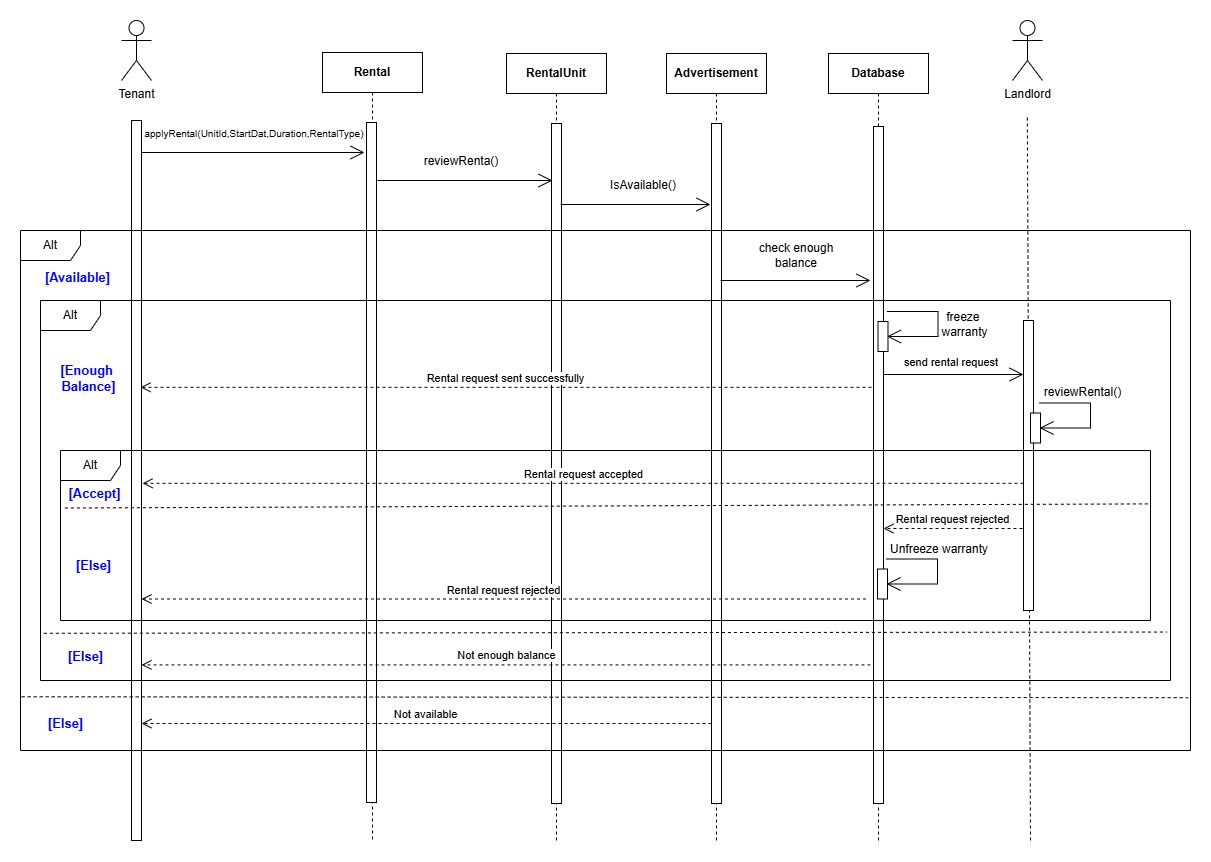

The diagram above was exported from draw.io. Its source (the exported page's mxGraphModel, read from the mxfile embedded in the PNG):
<mxGraphModel dx="3154" dy="821" grid="1" gridSize="10" guides="1" tooltips="1" connect="1" arrows="1" fold="1" page="1" pageScale="1" pageWidth="827" pageHeight="1169" math="0" shadow="0">
  <root>
    <mxCell id="0" />
    <mxCell id="1" parent="0" />
    <mxCell id="_ciR-2ONMNdTds7jkJqW-4" value="" style="html=1;labelBackgroundColor=#ffffff;endArrow=none;endFill=0;jettySize=auto;orthogonalLoop=1;strokeWidth=1;dashed=1;fontSize=14;rounded=0;entryX=0.998;entryY=0.87;entryDx=0;entryDy=0;entryPerimeter=0;" edge="1" parent="1">
      <mxGeometry width="60" height="60" relative="1" as="geometry">
        <mxPoint x="140" y="880" as="sourcePoint" />
        <mxPoint x="136.8300000000003" y="154.20000000000005" as="targetPoint" />
      </mxGeometry>
    </mxCell>
    <mxCell id="KpzQs0mwW6W2XgFie9Kv-1" value="Advertisement" style="shape=umlLifeline;perimeter=lifelinePerimeter;whiteSpace=wrap;html=1;container=1;dropTarget=0;collapsible=0;recursiveResize=0;outlineConnect=0;portConstraint=eastwest;newEdgeStyle={&quot;curved&quot;:0,&quot;rounded&quot;:0};fontStyle=1" vertex="1" parent="1">
      <mxGeometry x="-224" y="93" width="100" height="787" as="geometry" />
    </mxCell>
    <mxCell id="jhl9CJUQtxwVT9KI1SlE-1" value="" style="html=1;points=[[0,0,0,0,5],[0,1,0,0,-5],[1,0,0,0,5],[1,1,0,0,-5]];perimeter=orthogonalPerimeter;outlineConnect=0;targetShapes=umlLifeline;portConstraint=eastwest;newEdgeStyle={&quot;curved&quot;:0,&quot;rounded&quot;:0};" vertex="1" parent="KpzQs0mwW6W2XgFie9Kv-1">
      <mxGeometry x="45" y="70" width="10" height="680" as="geometry" />
    </mxCell>
    <mxCell id="KpzQs0mwW6W2XgFie9Kv-3" value="Tenant" style="shape=umlActor;verticalLabelPosition=bottom;verticalAlign=top;html=1;outlineConnect=0;" vertex="1" parent="1">
      <mxGeometry x="-769" y="60" width="30" height="60" as="geometry" />
    </mxCell>
    <mxCell id="KpzQs0mwW6W2XgFie9Kv-4" value="" style="html=1;points=[[0,0,0,0,5],[0,1,0,0,-5],[1,0,0,0,5],[1,1,0,0,-5]];perimeter=orthogonalPerimeter;outlineConnect=0;targetShapes=umlLifeline;portConstraint=eastwest;newEdgeStyle={&quot;curved&quot;:0,&quot;rounded&quot;:0};" vertex="1" parent="1">
      <mxGeometry x="-759" y="160" width="10" height="720" as="geometry" />
    </mxCell>
    <mxCell id="KpzQs0mwW6W2XgFie9Kv-5" value="&lt;b&gt;RentalUnit&lt;/b&gt;" style="shape=umlLifeline;perimeter=lifelinePerimeter;whiteSpace=wrap;html=1;container=1;dropTarget=0;collapsible=0;recursiveResize=0;outlineConnect=0;portConstraint=eastwest;newEdgeStyle={&quot;curved&quot;:0,&quot;rounded&quot;:0};" vertex="1" parent="1">
      <mxGeometry x="-384" y="93" width="100" height="787" as="geometry" />
    </mxCell>
    <mxCell id="KpzQs0mwW6W2XgFie9Kv-6" value="" style="html=1;points=[[0,0,0,0,5],[0,1,0,0,-5],[1,0,0,0,5],[1,1,0,0,-5]];perimeter=orthogonalPerimeter;outlineConnect=0;targetShapes=umlLifeline;portConstraint=eastwest;newEdgeStyle={&quot;curved&quot;:0,&quot;rounded&quot;:0};" vertex="1" parent="KpzQs0mwW6W2XgFie9Kv-5">
      <mxGeometry x="45" y="70" width="10" height="680" as="geometry" />
    </mxCell>
    <mxCell id="KpzQs0mwW6W2XgFie9Kv-8" value="[Else]" style="text;html=1;align=center;verticalAlign=middle;rounded=0;strokeWidth=1;fontStyle=1;fontSize=13;fontColor=light-dark(#0000FF,#EDEDED);" vertex="1" parent="1">
      <mxGeometry x="-850" y="743" width="50" height="40" as="geometry" />
    </mxCell>
    <mxCell id="KpzQs0mwW6W2XgFie9Kv-9" value="Rental" style="shape=umlLifeline;perimeter=lifelinePerimeter;whiteSpace=wrap;html=1;container=1;dropTarget=0;collapsible=0;recursiveResize=0;outlineConnect=0;portConstraint=eastwest;newEdgeStyle={&quot;curved&quot;:0,&quot;rounded&quot;:0};fontStyle=1" vertex="1" parent="1">
      <mxGeometry x="-568" y="92" width="100" height="788" as="geometry" />
    </mxCell>
    <mxCell id="KpzQs0mwW6W2XgFie9Kv-10" value="" style="html=1;points=[[0,0,0,0,5],[0,1,0,0,-5],[1,0,0,0,5],[1,1,0,0,-5]];perimeter=orthogonalPerimeter;outlineConnect=0;targetShapes=umlLifeline;portConstraint=eastwest;newEdgeStyle={&quot;curved&quot;:0,&quot;rounded&quot;:0};" vertex="1" parent="KpzQs0mwW6W2XgFie9Kv-9">
      <mxGeometry x="44" y="70" width="10" height="680" as="geometry" />
    </mxCell>
    <mxCell id="KpzQs0mwW6W2XgFie9Kv-15" value="[Else]" style="text;html=1;align=center;verticalAlign=middle;rounded=0;strokeWidth=1;fontStyle=1;fontSize=13;fontColor=light-dark(#0000FF,#EDEDED);" vertex="1" parent="1">
      <mxGeometry x="-830" y="676" width="50" height="40" as="geometry" />
    </mxCell>
    <mxCell id="KpzQs0mwW6W2XgFie9Kv-16" value="Landlord" style="shape=umlActor;verticalLabelPosition=bottom;verticalAlign=top;html=1;outlineConnect=0;" vertex="1" parent="1">
      <mxGeometry x="122" y="60" width="30" height="60" as="geometry" />
    </mxCell>
    <mxCell id="KpzQs0mwW6W2XgFie9Kv-17" value="" style="html=1;points=[[0,0,0,0,5],[0,1,0,0,-5],[1,0,0,0,5],[1,1,0,0,-5]];perimeter=orthogonalPerimeter;outlineConnect=0;targetShapes=umlLifeline;portConstraint=eastwest;newEdgeStyle={&quot;curved&quot;:0,&quot;rounded&quot;:0};" vertex="1" parent="1">
      <mxGeometry x="133" y="360" width="10" height="290" as="geometry" />
    </mxCell>
    <mxCell id="KpzQs0mwW6W2XgFie9Kv-20" value="" style="endArrow=open;endFill=1;endSize=12;html=1;rounded=0;" edge="1" parent="1" source="KpzQs0mwW6W2XgFie9Kv-4">
      <mxGeometry width="160" relative="1" as="geometry">
        <mxPoint x="-664" y="192" as="sourcePoint" />
        <mxPoint x="-526" y="192" as="targetPoint" />
      </mxGeometry>
    </mxCell>
    <mxCell id="KpzQs0mwW6W2XgFie9Kv-21" value="&lt;font style=&quot;font-size: 10px;&quot;&gt;applyRental&lt;span style=&quot;background-color: transparent; color: light-dark(rgb(0, 0, 0), rgb(255, 255, 255));&quot;&gt;(UnitId,StartDat,Duration,RentalType)&lt;/span&gt;&lt;/font&gt;" style="text;html=1;align=center;verticalAlign=middle;whiteSpace=wrap;rounded=0;" vertex="1" parent="1">
      <mxGeometry x="-751" y="160" width="230" height="26" as="geometry" />
    </mxCell>
    <mxCell id="KpzQs0mwW6W2XgFie9Kv-22" value="" style="endArrow=open;endFill=1;endSize=12;html=1;rounded=0;" edge="1" parent="1">
      <mxGeometry width="160" relative="1" as="geometry">
        <mxPoint x="-513" y="220" as="sourcePoint" />
        <mxPoint x="-338" y="220" as="targetPoint" />
      </mxGeometry>
    </mxCell>
    <mxCell id="KpzQs0mwW6W2XgFie9Kv-23" value="reviewRenta()" style="text;html=1;align=center;verticalAlign=middle;whiteSpace=wrap;rounded=0;" vertex="1" parent="1">
      <mxGeometry x="-485.5" y="186" width="112" height="30" as="geometry" />
    </mxCell>
    <mxCell id="KpzQs0mwW6W2XgFie9Kv-28" value="Not available" style="html=1;verticalAlign=bottom;endArrow=open;dashed=1;endSize=8;curved=0;rounded=0;" edge="1" parent="1">
      <mxGeometry relative="1" as="geometry">
        <mxPoint x="-179" y="763" as="sourcePoint" />
        <mxPoint x="-749" y="763" as="targetPoint" />
      </mxGeometry>
    </mxCell>
    <mxCell id="KpzQs0mwW6W2XgFie9Kv-35" value="&lt;span style=&quot;color: rgb(0, 0, 0); font-family: Helvetica; font-size: 11px; font-style: normal; font-variant-ligatures: normal; font-variant-caps: normal; font-weight: 400; letter-spacing: normal; orphans: 2; text-align: center; text-indent: 0px; text-transform: none; widows: 2; word-spacing: 0px; -webkit-text-stroke-width: 0px; white-space: nowrap; background-color: rgb(255, 255, 255); text-decoration-thickness: initial; text-decoration-style: initial; text-decoration-color: initial; float: none; display: inline !important;&quot;&gt;send rental request&lt;/span&gt;" style="text;whiteSpace=wrap;html=1;" vertex="1" parent="1">
      <mxGeometry x="12" y="388" width="84" height="27" as="geometry" />
    </mxCell>
    <mxCell id="KpzQs0mwW6W2XgFie9Kv-36" value="" style="endArrow=open;endFill=1;endSize=12;html=1;rounded=0;" edge="1" parent="1">
      <mxGeometry width="160" relative="1" as="geometry">
        <mxPoint x="-7.5" y="414" as="sourcePoint" />
        <mxPoint x="133" y="414" as="targetPoint" />
      </mxGeometry>
    </mxCell>
    <mxCell id="mLUI7HUVqd-BeMgGCKW--1" value="Database" style="shape=umlLifeline;perimeter=lifelinePerimeter;whiteSpace=wrap;html=1;container=1;dropTarget=0;collapsible=0;recursiveResize=0;outlineConnect=0;portConstraint=eastwest;newEdgeStyle={&quot;curved&quot;:0,&quot;rounded&quot;:0};fontStyle=1" vertex="1" parent="1">
      <mxGeometry x="-62" y="93" width="100" height="787" as="geometry" />
    </mxCell>
    <mxCell id="jhl9CJUQtxwVT9KI1SlE-2" value="" style="html=1;points=[[0,0,0,0,5],[0,1,0,0,-5],[1,0,0,0,5],[1,1,0,0,-5]];perimeter=orthogonalPerimeter;outlineConnect=0;targetShapes=umlLifeline;portConstraint=eastwest;newEdgeStyle={&quot;curved&quot;:0,&quot;rounded&quot;:0};" vertex="1" parent="mLUI7HUVqd-BeMgGCKW--1">
      <mxGeometry x="45" y="73" width="10" height="677" as="geometry" />
    </mxCell>
    <mxCell id="jhl9CJUQtxwVT9KI1SlE-3" value="" style="endArrow=open;endFill=1;endSize=12;html=1;rounded=0;" edge="1" parent="1">
      <mxGeometry width="160" relative="1" as="geometry">
        <mxPoint x="-330" y="244" as="sourcePoint" />
        <mxPoint x="-180" y="244" as="targetPoint" />
      </mxGeometry>
    </mxCell>
    <mxCell id="jhl9CJUQtxwVT9KI1SlE-4" value="IsAvailable()" style="text;html=1;align=center;verticalAlign=middle;whiteSpace=wrap;rounded=0;" vertex="1" parent="1">
      <mxGeometry x="-303.5" y="210" width="112" height="30" as="geometry" />
    </mxCell>
    <mxCell id="KpzQs0mwW6W2XgFie9Kv-7" value="Alt" style="shape=umlFrame;whiteSpace=wrap;html=1;pointerEvents=0;" vertex="1" parent="1">
      <mxGeometry x="-870" y="270" width="1170" height="520" as="geometry" />
    </mxCell>
    <mxCell id="xThScQX0y3emBHtnTeJb-1" value="[Available]" style="text;html=1;align=center;verticalAlign=middle;rounded=0;strokeWidth=1;fontStyle=1;fontSize=13;fontColor=light-dark(#0000FF,#EDEDED);" vertex="1" parent="1">
      <mxGeometry x="-838" y="303" width="50" height="27" as="geometry" />
    </mxCell>
    <mxCell id="xThScQX0y3emBHtnTeJb-2" value="Alt" style="shape=umlFrame;whiteSpace=wrap;html=1;pointerEvents=0;" vertex="1" parent="1">
      <mxGeometry x="-850" y="340" width="1130" height="380" as="geometry" />
    </mxCell>
    <mxCell id="xThScQX0y3emBHtnTeJb-3" value="Alt" style="shape=umlFrame;whiteSpace=wrap;html=1;pointerEvents=0;" vertex="1" parent="1">
      <mxGeometry x="-830" y="490" width="1090" height="170" as="geometry" />
    </mxCell>
    <mxCell id="xThScQX0y3emBHtnTeJb-4" value="[Enough&amp;nbsp;&lt;div&gt;Balance]&lt;/div&gt;" style="text;html=1;align=center;verticalAlign=middle;rounded=0;strokeWidth=1;fontStyle=1;fontSize=13;fontColor=light-dark(#0000FF,#EDEDED);" vertex="1" parent="1">
      <mxGeometry x="-827" y="404" width="50" height="27" as="geometry" />
    </mxCell>
    <mxCell id="xThScQX0y3emBHtnTeJb-5" value="" style="html=1;labelBackgroundColor=#ffffff;endArrow=none;endFill=0;jettySize=auto;orthogonalLoop=1;strokeWidth=1;dashed=1;fontSize=14;rounded=0;exitX=0.003;exitY=0.838;exitDx=0;exitDy=0;exitPerimeter=0;entryX=0.997;entryY=0.834;entryDx=0;entryDy=0;entryPerimeter=0;" edge="1" parent="1">
      <mxGeometry width="60" height="60" relative="1" as="geometry">
        <mxPoint x="-846.6100000000001" y="672.78" as="sourcePoint" />
        <mxPoint x="276.6100000000001" y="671.54" as="targetPoint" />
      </mxGeometry>
    </mxCell>
    <mxCell id="xThScQX0y3emBHtnTeJb-6" value="" style="endArrow=open;endFill=1;endSize=12;html=1;rounded=0;" edge="1" parent="1">
      <mxGeometry width="160" relative="1" as="geometry">
        <mxPoint x="-170" y="320" as="sourcePoint" />
        <mxPoint x="-20" y="320" as="targetPoint" />
      </mxGeometry>
    </mxCell>
    <mxCell id="xThScQX0y3emBHtnTeJb-10" value="check enough balance" style="text;html=1;align=center;verticalAlign=middle;whiteSpace=wrap;rounded=0;" vertex="1" parent="1">
      <mxGeometry x="-150" y="280" width="112" height="30" as="geometry" />
    </mxCell>
    <mxCell id="xThScQX0y3emBHtnTeJb-12" value="Not enough balance" style="html=1;verticalAlign=bottom;endArrow=open;dashed=1;endSize=8;curved=0;rounded=0;" edge="1" parent="1">
      <mxGeometry relative="1" as="geometry">
        <mxPoint x="-20" y="704.41" as="sourcePoint" />
        <mxPoint x="-749" y="704.4099999999999" as="targetPoint" />
      </mxGeometry>
    </mxCell>
    <mxCell id="xlEild4Rm8wY1adrY9yM-1" value="freeze&amp;nbsp;&lt;div&gt;warranty&lt;/div&gt;" style="text;html=1;align=center;verticalAlign=middle;whiteSpace=wrap;rounded=0;" vertex="1" parent="1">
      <mxGeometry x="33" y="349" width="83" height="30" as="geometry" />
    </mxCell>
    <mxCell id="xlEild4Rm8wY1adrY9yM-2" value="" style="endArrow=open;endFill=1;endSize=12;html=1;rounded=0;" edge="1" parent="1">
      <mxGeometry width="160" relative="1" as="geometry">
        <mxPoint x="-3.5" y="351" as="sourcePoint" />
        <mxPoint x="-3.5" y="376" as="targetPoint" />
        <Array as="points">
          <mxPoint x="47.5" y="351" />
          <mxPoint x="47.5" y="376" />
        </Array>
      </mxGeometry>
    </mxCell>
    <mxCell id="xlEild4Rm8wY1adrY9yM-3" value="" style="html=1;points=[[0,0,0,0,5],[0,1,0,0,-5],[1,0,0,0,5],[1,1,0,0,-5]];perimeter=orthogonalPerimeter;outlineConnect=0;targetShapes=umlLifeline;portConstraint=eastwest;newEdgeStyle={&quot;curved&quot;:0,&quot;rounded&quot;:0};" vertex="1" parent="1">
      <mxGeometry x="-12.5" y="361" width="10" height="30" as="geometry" />
    </mxCell>
    <mxCell id="xlEild4Rm8wY1adrY9yM-4" value="Rental request sent successfully" style="html=1;verticalAlign=bottom;endArrow=open;dashed=1;endSize=8;curved=0;rounded=0;" edge="1" parent="1">
      <mxGeometry relative="1" as="geometry">
        <mxPoint x="-19" y="426.82" as="sourcePoint" />
        <mxPoint x="-750" y="426.81999999999994" as="targetPoint" />
      </mxGeometry>
    </mxCell>
    <mxCell id="xlEild4Rm8wY1adrY9yM-5" value="" style="html=1;labelBackgroundColor=#ffffff;endArrow=none;endFill=0;jettySize=auto;orthogonalLoop=1;strokeWidth=1;dashed=1;fontSize=14;rounded=0;exitX=0.004;exitY=0.645;exitDx=0;exitDy=0;exitPerimeter=0;entryX=0.998;entryY=0.604;entryDx=0;entryDy=0;entryPerimeter=0;" edge="1" parent="1">
      <mxGeometry width="60" height="60" relative="1" as="geometry">
        <mxPoint x="-825.6400000000003" y="547.5" as="sourcePoint" />
        <mxPoint x="257.82000000000016" y="543.4000000000001" as="targetPoint" />
      </mxGeometry>
    </mxCell>
    <mxCell id="xlEild4Rm8wY1adrY9yM-6" value="reviewRental()" style="text;html=1;align=center;verticalAlign=middle;whiteSpace=wrap;rounded=0;" vertex="1" parent="1">
      <mxGeometry x="151" y="417" width="83" height="30" as="geometry" />
    </mxCell>
    <mxCell id="xlEild4Rm8wY1adrY9yM-7" value="" style="endArrow=open;endFill=1;endSize=12;html=1;rounded=0;" edge="1" parent="1">
      <mxGeometry width="160" relative="1" as="geometry">
        <mxPoint x="149" y="442.5" as="sourcePoint" />
        <mxPoint x="149" y="467.5" as="targetPoint" />
        <Array as="points">
          <mxPoint x="200" y="442.5" />
          <mxPoint x="200" y="467.5" />
        </Array>
      </mxGeometry>
    </mxCell>
    <mxCell id="xlEild4Rm8wY1adrY9yM-8" value="" style="html=1;points=[[0,0,0,0,5],[0,1,0,0,-5],[1,0,0,0,5],[1,1,0,0,-5]];perimeter=orthogonalPerimeter;outlineConnect=0;targetShapes=umlLifeline;portConstraint=eastwest;newEdgeStyle={&quot;curved&quot;:0,&quot;rounded&quot;:0};" vertex="1" parent="1">
      <mxGeometry x="140" y="452.5" width="10" height="30" as="geometry" />
    </mxCell>
    <mxCell id="KpzQs0mwW6W2XgFie9Kv-13" value="" style="html=1;labelBackgroundColor=#ffffff;endArrow=none;endFill=0;jettySize=auto;orthogonalLoop=1;strokeWidth=1;dashed=1;fontSize=14;rounded=0;exitX=0.001;exitY=0.868;exitDx=0;exitDy=0;exitPerimeter=0;entryX=0.998;entryY=0.87;entryDx=0;entryDy=0;entryPerimeter=0;" edge="1" parent="1">
      <mxGeometry width="60" height="60" relative="1" as="geometry">
        <mxPoint x="-868.8300000000002" y="736.2800000000002" as="sourcePoint" />
        <mxPoint x="297.6600000000003" y="737.2" as="targetPoint" />
      </mxGeometry>
    </mxCell>
    <mxCell id="xlEild4Rm8wY1adrY9yM-9" value="[Accept]" style="text;html=1;align=center;verticalAlign=middle;rounded=0;strokeWidth=1;fontStyle=1;fontSize=13;fontColor=light-dark(#0000FF,#EDEDED);" vertex="1" parent="1">
      <mxGeometry x="-821" y="519" width="50" height="27" as="geometry" />
    </mxCell>
    <mxCell id="xlEild4Rm8wY1adrY9yM-10" value="[Else]" style="text;html=1;align=center;verticalAlign=middle;rounded=0;strokeWidth=1;fontStyle=1;fontSize=13;fontColor=light-dark(#0000FF,#EDEDED);" vertex="1" parent="1">
      <mxGeometry x="-822" y="585" width="50" height="40" as="geometry" />
    </mxCell>
    <mxCell id="xlEild4Rm8wY1adrY9yM-11" value="Rental request accepted&lt;span style=&quot;color: rgba(0, 0, 0, 0); font-family: monospace; font-size: 0px; text-align: start; background-color: rgb(251, 251, 251);&quot;&gt;%3CmxGraphModel%3E%3Croot%3E%3CmxCell%20id%3D%220%22%2F%3E%3CmxCell%20id%3D%221%22%20parent%3D%220%22%2F%3E%3CmxCell%20id%3D%222%22%20value%3D%22Rental%20request%20sent%20successfully%22%20style%3D%22html%3D1%3BverticalAlign%3Dbottom%3BendArrow%3Dopen%3Bdashed%3D1%3BendSize%3D8%3Bcurved%3D0%3Brounded%3D0%3B%22%20edge%3D%221%22%20parent%3D%221%22%3E%3CmxGeometry%20relative%3D%221%22%20as%3D%22geometry%22%3E%3CmxPoint%20x%3D%22-19%22%20y%3D%22426.82%22%20as%3D%22sourcePoint%22%2F%3E%3CmxPoint%20x%3D%22-750%22%20y%3D%22426.81999999999994%22%20as%3D%22targetPoint%22%2F%3E%3C%2FmxGeometry%3E%3C%2FmxCell%3E%3C%2Froot%3E%3C%2FmxGraphModel%3E&lt;/span&gt;" style="html=1;verticalAlign=bottom;endArrow=open;dashed=1;endSize=8;curved=0;rounded=0;" edge="1" parent="1">
      <mxGeometry relative="1" as="geometry">
        <mxPoint x="133" y="522.8199999999999" as="sourcePoint" />
        <mxPoint x="-748" y="522.8199999999999" as="targetPoint" />
      </mxGeometry>
    </mxCell>
    <mxCell id="_ciR-2ONMNdTds7jkJqW-1" value="Rental request rejected&lt;span style=&quot;color: rgba(0, 0, 0, 0); font-family: monospace; font-size: 0px; text-align: start; background-color: rgb(251, 251, 251);&quot;&gt;%3CmxGraphModel%3E%3Croot%3E%3CmxCell%20id%3D%220%22%2F%3E%3CmxCell%20id%3D%221%22%20parent%3D%220%22%2F%3E%3CmxCell%20id%3D%222%22%20value%3D%22Rental%20request%20sent%20successfully%22%20style%3D%22html%3D1%3BverticalAlign%3Dbottom%3BendArrow%3Dopen%3Bdashed%3D1%3BendSize%3D8%3Bcurved%3D0%3Brounded%3D0%3B%22%20edge%3D%221%22%20parent%3D%221%22%3E%3CmxGeometry%20relative%3D%221%22%20as%3D%22geometry%22%3E%3CmxPoint%20x%3D%22-19%22%20y%3D%22426.82%22%20as%3D%22sourcePoint%22%2F%3E%3CmxPoint%20x%3D%22-750%22%20y%3D%22426.81999999999994%22%20as%3D%22targetPoint%22%2F%3E%3C%2FmxGeometry%3E%3C%2FmxCell%3E%3C%2Froot%3E%3C%2FmxGraphModel%3E&lt;/span&gt;" style="html=1;verticalAlign=bottom;endArrow=open;dashed=1;endSize=8;curved=0;rounded=0;" edge="1" parent="1">
      <mxGeometry relative="1" as="geometry">
        <mxPoint x="132" y="568" as="sourcePoint" />
        <mxPoint x="-7" y="568" as="targetPoint" />
      </mxGeometry>
    </mxCell>
    <mxCell id="_ciR-2ONMNdTds7jkJqW-5" value="Unfreeze warranty" style="text;html=1;align=center;verticalAlign=middle;whiteSpace=wrap;rounded=0;" vertex="1" parent="1">
      <mxGeometry x="-2" y="574" width="102" height="30" as="geometry" />
    </mxCell>
    <mxCell id="_ciR-2ONMNdTds7jkJqW-6" value="" style="endArrow=open;endFill=1;endSize=12;html=1;rounded=0;" edge="1" parent="1">
      <mxGeometry width="160" relative="1" as="geometry">
        <mxPoint x="-4" y="598.5" as="sourcePoint" />
        <mxPoint x="-4" y="623.5" as="targetPoint" />
        <Array as="points">
          <mxPoint x="47" y="598.5" />
          <mxPoint x="47" y="623.5" />
        </Array>
      </mxGeometry>
    </mxCell>
    <mxCell id="_ciR-2ONMNdTds7jkJqW-7" value="" style="html=1;points=[[0,0,0,0,5],[0,1,0,0,-5],[1,0,0,0,5],[1,1,0,0,-5]];perimeter=orthogonalPerimeter;outlineConnect=0;targetShapes=umlLifeline;portConstraint=eastwest;newEdgeStyle={&quot;curved&quot;:0,&quot;rounded&quot;:0};" vertex="1" parent="1">
      <mxGeometry x="-13" y="608.5" width="10" height="30" as="geometry" />
    </mxCell>
    <mxCell id="_ciR-2ONMNdTds7jkJqW-8" value="Rental request rejected&lt;span style=&quot;color: rgba(0, 0, 0, 0); font-family: monospace; font-size: 0px; text-align: start; background-color: rgb(251, 251, 251);&quot;&gt;%3CmxGraphModel%3E%3Croot%3E%3CmxCell%20id%3D%220%22%2F%3E%3CmxCell%20id%3D%221%22%20parent%3D%220%22%2F%3E%3CmxCell%20id%3D%222%22%20value%3D%22Rental%20request%20sent%20successfully%22%20style%3D%22html%3D1%3BverticalAlign%3Dbottom%3BendArrow%3Dopen%3Bdashed%3D1%3BendSize%3D8%3Bcurved%3D0%3Brounded%3D0%3B%22%20edge%3D%221%22%20parent%3D%221%22%3E%3CmxGeometry%20relative%3D%221%22%20as%3D%22geometry%22%3E%3CmxPoint%20x%3D%22-19%22%20y%3D%22426.82%22%20as%3D%22sourcePoint%22%2F%3E%3CmxPoint%20x%3D%22-750%22%20y%3D%22426.81999999999994%22%20as%3D%22targetPoint%22%2F%3E%3C%2FmxGeometry%3E%3C%2FmxCell%3E%3C%2Froot%3E%3C%2FmxGraphModel%3E&lt;/span&gt;" style="html=1;verticalAlign=bottom;endArrow=open;dashed=1;endSize=8;curved=0;rounded=0;" edge="1" parent="1" target="KpzQs0mwW6W2XgFie9Kv-4">
      <mxGeometry relative="1" as="geometry">
        <mxPoint x="-24.5" y="638.5" as="sourcePoint" />
        <mxPoint x="-163.5" y="638.5" as="targetPoint" />
      </mxGeometry>
    </mxCell>
  </root>
</mxGraphModel>